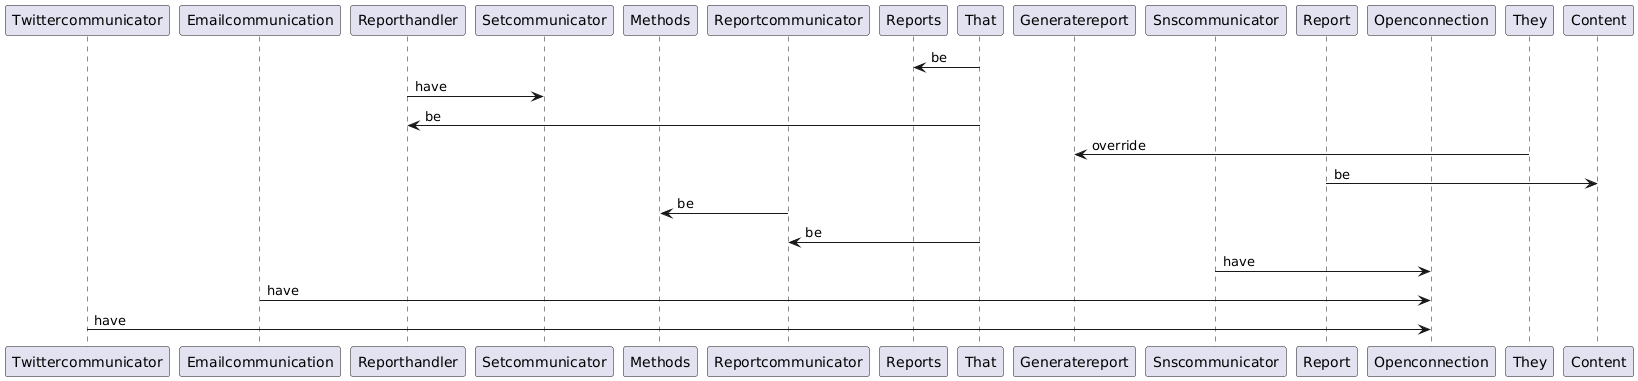

The diagram above was rendered by PlantUML. Its source (embedded in the PNG):
@startuml
participant Twittercommunicator
participant Emailcommunication
participant Reporthandler
participant Setcommunicator
participant Methods
participant Reportcommunicator
participant Reports
participant That
participant Generatereport
participant Snscommunicator
participant Report
participant Openconnection
participant They
participant Content
That -> Reports: be
Reporthandler -> Setcommunicator: have
That -> Reporthandler: be
They -> Generatereport: override
Report -> Content: be
Reportcommunicator -> Methods: be
That -> Reportcommunicator: be
Snscommunicator -> Openconnection: have
Emailcommunication -> Openconnection: have
Twittercommunicator -> Openconnection: have
@enduml